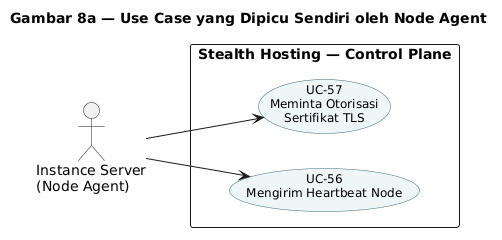

The diagram above was rendered by PlantUML. Its source (embedded in the PNG):
@startuml
title Gambar 8a — Use Case yang Dipicu Sendiri oleh Node Agent

left to right direction
skinparam shadowing false
skinparam packageStyle rectangle
skinparam usecase {
  BackgroundColor #EEF6F8
  BorderColor #3B6B7A
  FontSize 12
}

actor "Instance Server\n(Node Agent)" as IS

rectangle "Stealth Hosting — Control Plane" {
  usecase "UC-56\nMengirim Heartbeat Node" as UC56
  usecase "UC-57\nMeminta Otorisasi\nSertifikat TLS" as UC57
}

IS --> UC56
IS --> UC57

@enduml